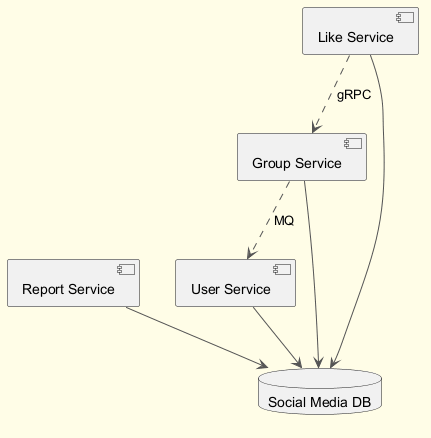

The diagram above was rendered by PlantUML. Its source (embedded in the PNG):
@startuml
skinparam backgroundColor #FFFDE7
skinparam classBackgroundColor #FFF9C4
skinparam classBorderColor #F57F17
skinparam ArrowColor #555555
component "Report Service" as C_ReportService
component "Like Service" as C_LikeService
component "Group Service" as C_GroupService
component "User Service" as C_UserService
database "Social Media DB" as DB_social_media
C_ReportService --> DB_social_media
C_LikeService --> DB_social_media
C_GroupService --> DB_social_media
C_UserService --> DB_social_media
C_GroupService ..> C_UserService : MQ
C_LikeService ..> C_GroupService : gRPC
@enduml